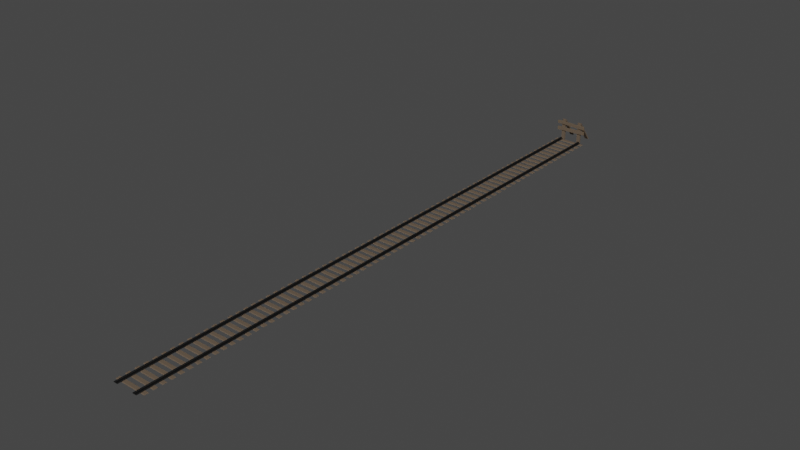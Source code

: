 # Source: minecart-track.blend  (saved by Blender 4.2.66; exported with 4.5.12 LTS)
import bpy
from mathutils import Matrix  # noqa: F401  (used for matrix-valued properties, if any)

bpy.ops.wm.read_factory_settings(use_empty=True)
scene = bpy.context.scene
scene.name = 'Scene'

# ---- collections
col_collection = bpy.data.collections.new('Collection'); scene.collection.children.link(col_collection)

# ---- images (referenced by path relative to the original .blend; pixels are not part of the script)
import os
ASSET_DIR = os.environ.get("B2B_ASSET_DIR", "")  # directory of the original .blend (textures are referenced by path, not embedded)
HERE = os.path.dirname(os.path.abspath(__file__))  # packed textures are extracted next to this script under _unpacked/

def load_image(name, relpath, width, height, colorspace="sRGB"):
    """Load a texture the original file referenced (path relative to the .blend, or extracted next to this script)."""
    p = next((c for c in (os.path.join(HERE, relpath), os.path.join(ASSET_DIR, relpath)) if relpath and os.path.exists(c)), "")
    if p:
        img = bpy.data.images.load(p, check_existing=True)
        img.name = name
    else:  # same state as the original file: an image datablock whose file is absent (Cycles renders it pink)
        img = bpy.data.images.new(name, width, height)
        img.source = "FILE"
        img.filepath = "//" + (relpath or name)
    img.colorspace_settings.name = colorspace
    return img
img_imphenziapixpal_emission_png = load_image('ImphenziaPixPal-Emission.png', '_unpacked/ImphenziaPixel-Emission.d2b62fc8.png', 128, 128, 'sRGB')
img_imphenziapixpal_attributes_png = load_image('ImphenziaPixPal-Attributes.png', '_unpacked/ImphenziaPixel-Attributes.21da9614.png', 128, 128, 'sRGB')
img_imphenziapixpal_basecolor_png = load_image('ImphenziaPixPal-BaseColor.png', '_unpacked/ImphenziaPixel-BaseColor.e97722d7.png', 128, 128, 'sRGB')

# ---- materials (node trees are filled in below, after node groups)
mat_pixpal = bpy.data.materials.new('PixPal')
mat_pixpal.alpha_threshold = 0.0
mat_pixpal.use_transparent_shadow = False
mat_pixpal.roughness = 0.5
mat_pixpal.line_color = (0.0, 0.0, 0.0, 1.0)

# ---- material node trees
mat_pixpal.use_nodes = True; mat_pixpal.node_tree.nodes.clear()
_N = mat_pixpal.node_tree.nodes; _L = mat_pixpal.node_tree.links
n0 = _N.new('ShaderNodeOutputMaterial'); n0.name = 'Material Output'; n0.location = (2662, 1040)
n1 = _N.new('ShaderNodeBsdfPrincipled'); n1.name = 'Principled BSDF'; n1.location = (2354, 1081)
n1.distribution = 'GGX'
n1.subsurface_method = 'RANDOM_WALK_SKIN'
n1.inputs[3].default_value = 1.45
n1.inputs[13].default_value = 0.1412
n1.inputs[28].default_value = 20.0
n2 = _N.new('ShaderNodeMath'); n2.name = 'Math'; n2.location = (697, -167)
n2.operation = 'SUBTRACT'
n2.inputs[0].default_value = 1.0
n3 = _N.new('ShaderNodeMath'); n3.name = 'Math.003'; n3.location = (405, -225)
n3.operation = 'MULTIPLY'
n4 = _N.new('ShaderNodeMath'); n4.name = 'Math.002'; n4.location = (211, -320)
n4.operation = 'DIVIDE'
n4.inputs[1].default_value = 36.0
n5 = _N.new('ShaderNodeSeparateColor'); n5.name = 'Separate Color'; n5.location = (334, -77)
n6 = _N.new('ShaderNodeMath'); n6.name = 'Math.001'; n6.location = (591, -174)
n6.operation = 'SUBTRACT'
n7 = _N.new('ShaderNodeSeparateXYZ'); n7.name = 'Separate XYZ'; n7.location = (402, -74)
n8 = _N.new('ShaderNodeCombineXYZ'); n8.name = 'Combine XYZ'; n8.location = (781, -52)
n9 = _N.new('ShaderNodeTexCoord'); n9.name = 'Texture Coordinate'; n9.location = (77, -40)
n10 = _N.new('ShaderNodeTexImage'); n10.name = 'Image Texture'; n10.location = (29, -40)
n10.image = img_imphenziapixpal_emission_png
n10.interpolation = 'Closest'
n11 = _N.new('ShaderNodeTexImage'); n11.name = 'Image Texture.003'; n11.location = (29, -39)
n11.image = img_imphenziapixpal_attributes_png
n11.interpolation = 'Closest'
n12 = _N.new('ShaderNodeTexImage'); n12.name = 'Image Texture.002'; n12.location = (29, -39)
n12.image = img_imphenziapixpal_basecolor_png
n12.interpolation = 'Closest'
n13 = _N.new('ShaderNodeValue'); n13.name = 'Value'; n13.location = (29, -392)
n13.outputs[0].default_value = 1.0
n14 = _N.new('NodeFrame'); n14.name = 'Frame'; n14.location = (971, 873)
n14.label = 'Animated Colors'
n14.width = 951
n15 = _N.new('NodeFrame'); n15.name = 'Frame.001'; n15.location = (830, 1245)
n15.label = 'Attributes'
n15.width = 866
n16 = _N.new('NodeFrame'); n16.name = 'Frame.002'; n16.location = (1985, 779)
n16.label = 'Emission'
n16.width = 298
n17 = _N.new('NodeFrame'); n17.name = 'Frame.003'; n17.location = (1985, 1387)
n17.label = 'Colors'
n17.width = 298
n2.parent = n15
n3.parent = n14
n4.parent = n14
n5.parent = n15
n6.parent = n14
n7.parent = n14
n8.parent = n14
n9.parent = n14
n10.parent = n16
n11.parent = n15
n12.parent = n17
n13.parent = n14
_L.new(n1.outputs[0], n0.inputs[0])
_L.new(n10.outputs[0], n1.inputs[27])
_L.new(n11.outputs[0], n5.inputs[0])
_L.new(n5.outputs[1], n2.inputs[1])
_L.new(n2.outputs[0], n1.inputs[2])
_L.new(n5.outputs[0], n1.inputs[1])
_L.new(n12.outputs[0], n1.inputs[0])
_L.new(n13.outputs[0], n4.inputs[0])
_L.new(n9.outputs[2], n7.inputs[0])
_L.new(n7.outputs[0], n8.inputs[0])
_L.new(n7.outputs[2], n8.inputs[2])
_L.new(n7.outputs[1], n6.inputs[0])
_L.new(n6.outputs[0], n8.inputs[1])
_L.new(n8.outputs[0], n12.inputs[0])
_L.new(n3.outputs[0], n6.inputs[1])
_L.new(n8.outputs[0], n10.inputs[0])
_L.new(n5.outputs[2], n3.inputs[0])
_L.new(n4.outputs[0], n3.inputs[1])
n0.is_active_output = True

# ---- world
world_world = bpy.data.worlds.new('World'); scene.world = world_world
world_world.use_nodes = True; world_world.node_tree.nodes.clear()
_N = world_world.node_tree.nodes; _L = world_world.node_tree.links
n0 = _N.new('ShaderNodeOutputWorld'); n0.name = 'World Output'; n0.location = (300, 300)
n1 = _N.new('ShaderNodeBackground'); n1.name = 'Background'; n1.location = (10, 300)
n1.inputs[0].default_value = (0.05088, 0.05088, 0.05088, 1.0)
_L.new(n1.outputs[0], n0.inputs[0])
n0.is_active_output = True
world_world.color = (0.05088, 0.05088, 0.05088)
world_world.use_sun_shadow = False
world_world.sun_shadow_jitter_overblur = 0.0

# ---- meshes
me_cube_001 = bpy.data.meshes.new('Cube.001')
me_cube_001.from_pydata([(-1.0, -50.45, -0.07877), (-1.0, 1.0, -0.07877), (-0.8652, -50.45, -0.07877), (-0.8652, 1.0, -0.07877), (-0.9901, -50.45, -0.01919), (-0.9901, 1.0, -0.01919), (-0.875, 1.0, -0.01919), (-0.875, -50.45, -0.01919), (-1.119, 1.0, -0.07877), (-1.119, -50.45, -0.07877), (-0.7462, 1.0, -0.07877), (-0.7462, -50.45, -0.07877), (-0.9763, -50.45, 0.07877), (-1.0, -50.45, 0.05503), (-1.0, 1.0, 0.05503), (-0.9763, 1.0, 0.07877), (-0.8652, -50.45, 0.05503), (-0.8889, -50.45, 0.07877), (-0.8889, 1.0, 0.07877), (-0.8652, 1.0, 0.05503), (-1.119, 1.0, -0.03949), (-1.099, 1.0, -0.01919), (-0.7665, 1.0, -0.01919), (-0.7462, 1.0, -0.03949), (-0.7462, -50.45, -0.03949), (-0.7665, -50.45, -0.01919), (-1.099, -50.45, -0.01919), (-1.119, -50.45, -0.03949)], [], [(18, 15, 12, 17), (6, 19, 16, 7), (4, 13, 14, 5), (1, 3, 2, 0), (5, 14, 15, 18, 19, 6), (2, 7, 4, 0), (0, 4, 26, 27, 9), (1, 5, 6, 3), (1, 0, 9, 8), (6, 7, 25, 22), (4, 5, 21, 26), (2, 3, 10, 11), (9, 27, 20, 8), (3, 6, 22, 23, 10), (7, 2, 11, 24, 25), (10, 23, 24, 11), (12, 15, 14, 13), (18, 17, 16, 19), (7, 16, 17, 12, 13, 4), (22, 25, 24, 23), (26, 21, 20, 27), (5, 1, 8, 20, 21)])
_uv = me_cube_001.uv_layers.new(name='UVMap')
_uv.uv.foreach_set('vector', [0.4025, 0.06752, 0.4025, 0.06752, 0.4025, 0.06754, 0.4025, 0.06754, 0.4025, 0.06752, 0.4025, 0.06752, 0.4025, 0.06754, 0.4025, 0.06754, 0.4025, 0.06747, 0.4025, 0.06747, 0.4025, 0.0675, 0.4025, 0.0675, 0.4024, 0.06752, 0.4025, 0.06752, 0.4025, 0.06754, 0.4024, 0.06754, 0.4025, 0.0675, 0.4025, 0.0675, 0.4025, 0.0675, 0.4025, 0.06751, 0.4025, 0.06752, 0.4025, 0.06752, 0.4025, 0.06754, 0.4025, 0.06754, 0.4025, 0.06756, 0.4025, 0.06756, 0.4025, 0.06756, 0.4025, 0.06756, 0.4025, 0.06756, 0.4025, 0.06756, 0.4025, 0.06756, 0.4025, 0.0675, 0.4025, 0.0675, 0.4025, 0.06752, 0.4025, 0.06752, 0.4024, 0.06752, 0.4024, 0.06754, 0.4024, 0.06754, 0.4024, 0.06752, 0.4025, 0.06752, 0.4025, 0.06754, 0.4025, 0.06754, 0.4025, 0.06752, 0.4025, 0.06747, 0.4025, 0.0675, 0.4025, 0.0675, 0.4025, 0.06747, 0.4025, 0.06754, 0.4025, 0.06752, 0.4025, 0.06752, 0.4025, 0.06754, 0.4025, 0.06747, 0.4025, 0.06747, 0.4025, 0.0675, 0.4025, 0.0675, 0.4025, 0.06752, 0.4025, 0.06752, 0.4025, 0.06752, 0.4025, 0.06752, 0.4025, 0.06752, 0.4025, 0.06754, 0.4025, 0.06754, 0.4025, 0.06754, 0.4025, 0.06754, 0.4025, 0.06754, 0.4025, 0.06752, 0.4025, 0.06752, 0.4025, 0.06754, 0.4025, 0.06754, 0.4025, 0.06747, 0.4025, 0.0675, 0.4025, 0.0675, 0.4025, 0.06747, 0.4025, 0.06752, 0.4025, 0.06754, 0.4025, 0.06754, 0.4025, 0.06752, 0.4025, 0.06754, 0.4025, 0.06754, 0.4025, 0.06754, 0.4025, 0.06756, 0.4025, 0.06756, 0.4025, 0.06756, 0.4025, 0.06752, 0.4025, 0.06754, 0.4025, 0.06754, 0.4025, 0.06752, 0.4025, 0.06747, 0.4025, 0.0675, 0.4025, 0.0675, 0.4025, 0.06747, 0.4025, 0.0675, 0.4025, 0.0675, 0.4025, 0.0675, 0.4025, 0.0675, 0.4025, 0.0675])
me_cube_001.materials.append(mat_pixpal)
me_cube_001.update()
me_cube_002 = bpy.data.meshes.new('Cube.002')
me_cube_002.from_pydata([(-1.0, -1.0, -1.0), (-0.9768, -0.8192, 1.0), (-1.0, 1.0, -1.0), (-0.9768, 0.8192, 1.0), (1.0, -1.0, -1.0), (0.9768, -0.8192, 1.0), (1.0, 1.0, -1.0), (0.9768, 0.8192, 1.0)], [], [(0, 1, 3, 2), (2, 3, 7, 6), (6, 7, 5, 4), (4, 5, 1, 0), (2, 6, 4, 0), (7, 3, 1, 5)])
_uv = me_cube_002.uv_layers.new(name='UVMap')
_uv.uv.foreach_set('vector', [0.1601, 0.3932, 0.1601, 0.3932, 0.1601, 0.3932, 0.1601, 0.3932, 0.1601, 0.3932, 0.1601, 0.3932, 0.1601, 0.3932, 0.1601, 0.3932, 0.1601, 0.3932, 0.1601, 0.3932, 0.1601, 0.3932, 0.1601, 0.3932, 0.1601, 0.3932, 0.1601, 0.3932, 0.1601, 0.3932, 0.1601, 0.3932, 0.1601, 0.3932, 0.1601, 0.3932, 0.1601, 0.3932, 0.1601, 0.3932, 0.1601, 0.3932, 0.1601, 0.3932, 0.1601, 0.3932, 0.1601, 0.3932])
me_cube_002.materials.append(mat_pixpal)
me_cube_002.update()
me_cube_003 = bpy.data.meshes.new('Cube.003')
me_cube_003.from_pydata([(-4.079, 1.102, -0.1572), (-4.079, 1.102, 1.843), (-4.079, 1.255, -0.1572), (-4.079, 1.255, 1.843), (-2.711, 1.102, -0.1572), (-2.711, 1.102, 1.843), (-2.711, 1.255, -0.1572), (-2.711, 1.255, 1.843), (-4.079, 1.102, 1.695), (-4.079, 1.255, 1.695), (-2.711, 1.255, 1.695), (-2.711, 1.102, 1.695), (-4.079, 2.791, -0.1572), (-2.711, 2.791, -0.1572), (-4.079, 2.644, -0.1572), (-2.711, 2.644, -0.1572)], [], [(8, 1, 3, 9), (9, 3, 12, 14), (10, 7, 5, 11), (11, 5, 1, 8), (2, 6, 4, 0), (7, 3, 1, 5), (4, 11, 8, 0), (6, 10, 11, 4), (2, 9, 10, 6), (0, 8, 9, 2), (14, 12, 13, 15), (10, 9, 14, 15), (3, 7, 13, 12), (7, 10, 15, 13)])
_uv = me_cube_003.uv_layers.new(name='UVMap')
_uv.uv.foreach_set('vector', [0.1596, 0.3938, 0.1596, 0.3938, 0.1596, 0.3939, 0.1596, 0.3939, 0.1596, 0.3939, 0.1596, 0.3939, 0.1596, 0.3939, 0.1596, 0.3939, 0.1596, 0.394, 0.1596, 0.394, 0.1596, 0.394, 0.1596, 0.394, 0.1596, 0.394, 0.1596, 0.394, 0.1596, 0.3941, 0.1596, 0.3941, 0.1595, 0.394, 0.1596, 0.394, 0.1596, 0.394, 0.1595, 0.394, 0.1596, 0.394, 0.1597, 0.394, 0.1597, 0.394, 0.1596, 0.394, 0.1596, 0.394, 0.1596, 0.394, 0.1596, 0.3941, 0.1596, 0.3941, 0.1596, 0.394, 0.1596, 0.394, 0.1596, 0.394, 0.1596, 0.394, 0.1596, 0.3939, 0.1596, 0.3939, 0.1596, 0.394, 0.1596, 0.394, 0.1596, 0.3938, 0.1596, 0.3938, 0.1596, 0.3939, 0.1596, 0.3939, 0.1596, 0.3939, 0.1596, 0.3939, 0.1596, 0.394, 0.1596, 0.394, 0.1596, 0.394, 0.1596, 0.3939, 0.1596, 0.3939, 0.1596, 0.394, 0.1597, 0.394, 0.1596, 0.394, 0.1596, 0.394, 0.1597, 0.394, 0.1596, 0.394, 0.1596, 0.394, 0.1596, 0.394, 0.1596, 0.394])
me_cube_003.materials.append(mat_pixpal)
me_cube_003.update()
me_cube_004 = bpy.data.meshes.new('Cube.004')
me_cube_004.from_pydata([(-1.0, -0.9511, -0.7747), (-0.9989, -0.9511, 0.5211), (-1.0, 0.9511, -0.7747), (-0.9989, 0.9511, 0.5211), (1.0, -0.9511, -0.9511), (1.001, -0.9511, 0.6468), (1.0, 0.9511, -0.9511), (1.001, 0.9511, 0.6468), (-0.9799, -0.935, -0.7971), (-0.9799, -0.9717, -0.7602), (-1.0, -0.9512, -0.7747), (-0.9783, -0.9717, 0.5062), (-0.9783, -0.935, 0.543), (-0.9988, -0.9512, 0.5212), (-0.9799, 0.9717, -0.7602), (-0.9799, 0.935, -0.7971), (-1.0, 0.9512, -0.7747), (-0.9783, 0.935, 0.543), (-0.9783, 0.9717, 0.5062), (-0.9988, 0.9512, 0.5212), (0.9817, -0.9695, -0.935), (0.9512, -0.9128, -0.9957), (1.0, -0.9512, -0.9512), (0.9521, -0.9128, 0.6926), (0.9825, -0.9695, 0.6312), (1.001, -0.9512, 0.6468), (0.9512, 0.9128, -0.9957), (0.9817, 0.9695, -0.935), (1.0, 0.9512, -0.9512), (0.9825, 0.9695, 0.6312), (0.9521, 0.9128, 0.6926), (1.001, 0.9512, 0.6468)], [], [(13, 12, 17, 19, 3, 1), (6, 7, 5, 4), (19, 18, 14, 16, 2, 3), (0, 1, 3, 2), (25, 24, 20, 22, 4, 5), (10, 9, 11, 13, 1, 0), (20, 24, 11, 9), (30, 17, 12, 23), (14, 18, 29, 27), (31, 30, 23, 25, 5, 7), (7, 6, 28, 27, 29, 31), (22, 21, 26, 28, 6, 4), (16, 15, 8, 10, 0, 2), (8, 9, 10), (11, 12, 13), (14, 15, 16), (17, 18, 19), (20, 21, 22), (23, 24, 25), (26, 27, 28), (29, 30, 31), (14, 27, 26, 15), (20, 9, 8, 21), (23, 12, 11, 24), (29, 18, 17, 30), (15, 26, 21, 8)])
_uv = me_cube_004.uv_layers.new(name='UVMap')
_uv.uv.foreach_set('vector', [0.1607, 0.3923, 0.1607, 0.3923, 0.1607, 0.3923, 0.1607, 0.3923, 0.1607, 0.3923, 0.1607, 0.3923, 0.1607, 0.3923, 0.1607, 0.3923, 0.1607, 0.3922, 0.1607, 0.3922, 0.16, 0.4433, 0.16, 0.4433, 0.1601, 0.4433, 0.1601, 0.4433, 0.1601, 0.4433, 0.16, 0.4433, 0.1607, 0.3923, 0.1607, 0.3923, 0.1607, 0.3923, 0.1607, 0.3923, 0.16, 0.4433, 0.16, 0.4433, 0.1601, 0.4433, 0.1601, 0.4433, 0.1601, 0.4433, 0.16, 0.4433, 0.1601, 0.4434, 0.1601, 0.4434, 0.16, 0.4434, 0.16, 0.4434, 0.16, 0.4434, 0.1601, 0.4434, 0.16, 0.393, 0.16, 0.393, 0.16, 0.393, 0.16, 0.393, 0.1607, 0.3923, 0.1607, 0.3923, 0.1607, 0.3923, 0.1607, 0.3922, 0.16, 0.393, 0.16, 0.393, 0.16, 0.393, 0.16, 0.393, 0.1607, 0.3923, 0.1607, 0.3923, 0.1607, 0.3922, 0.1607, 0.3922, 0.1607, 0.3922, 0.1607, 0.3923, 0.16, 0.4433, 0.1601, 0.4433, 0.1601, 0.4433, 0.1601, 0.4433, 0.16, 0.4433, 0.16, 0.4433, 0.1607, 0.3922, 0.1607, 0.3922, 0.1607, 0.3923, 0.1607, 0.3923, 0.1607, 0.3923, 0.1607, 0.3922, 0.1607, 0.3923, 0.1607, 0.3923, 0.1607, 0.3923, 0.1607, 0.3923, 0.1607, 0.3923, 0.1607, 0.3923, 0.1601, 0.4434, 0.1601, 0.4434, 0.1601, 0.4434, 0.16, 0.4434, 0.16, 0.4434, 0.16, 0.4434, 0.1601, 0.4433, 0.1601, 0.4433, 0.1601, 0.4433, 0.16, 0.4433, 0.16, 0.4433, 0.16, 0.4433, 0.1601, 0.4433, 0.1601, 0.4433, 0.1601, 0.4433, 0.16, 0.4433, 0.16, 0.4433, 0.16, 0.4433, 0.1601, 0.4433, 0.1601, 0.4433, 0.1601, 0.4433, 0.16, 0.4433, 0.16, 0.4433, 0.16, 0.4433, 0.1601, 0.4433, 0.1601, 0.4433, 0.1601, 0.4433, 0.1601, 0.4433, 0.1601, 0.4433, 0.1601, 0.4434, 0.1601, 0.4434, 0.1601, 0.4433, 0.16, 0.4433, 0.16, 0.4434, 0.16, 0.4434, 0.16, 0.4433, 0.16, 0.4433, 0.16, 0.4433, 0.16, 0.4433, 0.16, 0.4433, 0.1607, 0.3923, 0.1607, 0.3923, 0.1607, 0.3922, 0.1607, 0.3923])
me_cube_004.materials.append(mat_pixpal)
me_cube_004.update()
me_cube_005 = bpy.data.meshes.new('Cube.005')
me_cube_005.from_pydata([(-0.9995, -0.9511, -0.9511), (-0.9815, -0.9511, 0.6945), (-0.9995, 0.9511, -0.9511), (-0.9815, 0.9511, 0.6945), (1.0, -0.9511, -0.9511), (0.9993, -0.9511, 0.7154), (1.0, 0.9511, -0.9511), (0.9993, 0.9511, 0.7154), (-0.9783, -0.9344, -0.9726), (-0.9779, -0.9726, -0.9344), (-0.9994, -0.9512, -0.9512), (-0.9603, -0.9726, 0.6779), (-0.9598, -0.9344, 0.7161), (-0.9815, -0.9512, 0.6945), (-0.9779, 0.9726, -0.9344), (-0.9783, 0.9344, -0.9726), (-0.9994, 0.9512, -0.9512), (-0.9598, 0.9344, 0.7161), (-0.9603, 0.9726, 0.6779), (-0.9815, 0.9512, 0.6945), (0.9777, -0.9734, -0.9337), (0.9777, -0.9337, -0.9734), (1.0, -0.9512, -0.9512), (0.977, -0.9337, 0.7374), (0.977, -0.9734, 0.6977), (0.9993, -0.9512, 0.7154), (0.9777, 0.9337, -0.9734), (0.9777, 0.9734, -0.9337), (1.0, 0.9512, -0.9512), (0.977, 0.9734, 0.6977), (0.977, 0.9337, 0.7374), (0.9993, 0.9512, 0.7154)], [], [(13, 12, 17, 19, 3, 1), (6, 7, 5, 4), (19, 18, 14, 16, 2, 3), (0, 1, 3, 2), (25, 24, 20, 22, 4, 5), (10, 9, 11, 13, 1, 0), (20, 24, 11, 9), (30, 17, 12, 23), (14, 18, 29, 27), (31, 30, 23, 25, 5, 7), (7, 6, 28, 27, 29, 31), (22, 21, 26, 28, 6, 4), (16, 15, 8, 10, 0, 2), (8, 9, 10), (11, 12, 13), (14, 15, 16), (17, 18, 19), (20, 21, 22), (23, 24, 25), (26, 27, 28), (29, 30, 31), (14, 27, 26, 15), (20, 9, 8, 21), (23, 12, 11, 24), (29, 18, 17, 30), (15, 26, 21, 8)])
_uv = me_cube_005.uv_layers.new(name='UVMap')
_uv.uv.foreach_set('vector', [0.16, 0.4434, 0.16, 0.4434, 0.16, 0.4433, 0.16, 0.4433, 0.16, 0.4433, 0.16, 0.4434, 0.1588, 0.392, 0.1588, 0.392, 0.1588, 0.3919, 0.1588, 0.3919, 0.16, 0.4433, 0.16, 0.4433, 0.1601, 0.4433, 0.1601, 0.4433, 0.1601, 0.4433, 0.16, 0.4433, 0.1588, 0.392, 0.1588, 0.392, 0.1588, 0.392, 0.1588, 0.392, 0.16, 0.4433, 0.16, 0.4433, 0.1601, 0.4433, 0.1601, 0.4433, 0.1601, 0.4433, 0.16, 0.4433, 0.1601, 0.4434, 0.1601, 0.4434, 0.16, 0.4434, 0.16, 0.4434, 0.16, 0.4434, 0.1601, 0.4434, 0.1588, 0.3919, 0.1588, 0.3919, 0.1588, 0.392, 0.1588, 0.392, 0.1588, 0.392, 0.1588, 0.392, 0.1588, 0.392, 0.1588, 0.3919, 0.1588, 0.392, 0.1588, 0.392, 0.1588, 0.392, 0.1588, 0.392, 0.16, 0.4433, 0.16, 0.4433, 0.16, 0.4433, 0.16, 0.4433, 0.16, 0.4433, 0.16, 0.4433, 0.16, 0.4433, 0.1601, 0.4433, 0.1601, 0.4433, 0.1601, 0.4433, 0.16, 0.4433, 0.16, 0.4433, 0.1601, 0.4433, 0.1601, 0.4433, 0.1601, 0.4433, 0.1601, 0.4433, 0.1601, 0.4433, 0.1601, 0.4433, 0.1601, 0.4433, 0.1601, 0.4433, 0.1601, 0.4434, 0.1601, 0.4434, 0.1601, 0.4434, 0.1601, 0.4433, 0.1601, 0.4434, 0.1601, 0.4434, 0.1601, 0.4434, 0.16, 0.4434, 0.16, 0.4434, 0.16, 0.4434, 0.1601, 0.4433, 0.1601, 0.4433, 0.1601, 0.4433, 0.16, 0.4433, 0.16, 0.4433, 0.16, 0.4433, 0.1601, 0.4433, 0.1601, 0.4433, 0.1601, 0.4433, 0.16, 0.4433, 0.16, 0.4433, 0.16, 0.4433, 0.1601, 0.4433, 0.1601, 0.4433, 0.1601, 0.4433, 0.16, 0.4433, 0.16, 0.4433, 0.16, 0.4433, 0.1601, 0.4433, 0.1601, 0.4433, 0.1601, 0.4433, 0.1601, 0.4433, 0.1601, 0.4433, 0.1601, 0.4434, 0.1601, 0.4434, 0.1601, 0.4433, 0.16, 0.4433, 0.16, 0.4434, 0.16, 0.4434, 0.16, 0.4433, 0.16, 0.4433, 0.16, 0.4433, 0.16, 0.4433, 0.16, 0.4433, 0.1588, 0.392, 0.1588, 0.392, 0.1588, 0.3919, 0.1588, 0.392])
me_cube_005.materials.append(mat_pixpal)
me_cube_005.update()

# ---- objects
ob_metalrail = bpy.data.objects.new('MetalRail', me_cube_001)
ob_wood = bpy.data.objects.new('Wood', me_cube_002)
ob_blocker_col = bpy.data.objects.new('Blocker-col', me_cube_003)
ob_post = bpy.data.objects.new('Post', me_cube_004)
ob_post_001 = bpy.data.objects.new('Post.001', me_cube_005)

# ---- transforms, parenting, visibility, modifiers, constraints
ob_metalrail.location = (0.0, 0.0, 0.0)
_m = ob_metalrail.modifiers.new('Mirror', 'MIRROR')
ob_wood.location = (0.02297, 0.8204, -0.1117)
ob_wood.scale = (1.404, 0.1812, 0.03294)
_m = ob_wood.modifiers.new('Array', 'ARRAY')
_m.count = 71
_m.relative_offset_displace = (0.0, -2.0, 0.0)
ob_blocker_col.location = (0.0, 0.0, 0.0)
ob_blocker_col.scale = (0.2395, 1.0, 1.0)
_m = ob_blocker_col.modifiers.new('Mirror', 'MIRROR')
ob_post.location = (0.0, 1.059, 1.529)
ob_post.rotation_euler = (0.0, 0.02033, 0.0)
ob_post.scale = (1.395, 0.04341, 0.1921)
ob_post_001.location = (0.0, 1.059, 0.9706)
ob_post_001.rotation_euler = (0.0, -0.02196, 0.0)
ob_post_001.scale = (1.395, 0.04341, 0.1921)

# ---- collection membership
col_collection.objects.link(ob_metalrail)
col_collection.objects.link(ob_wood)
col_collection.objects.link(ob_blocker_col)
col_collection.objects.link(ob_post)
col_collection.objects.link(ob_post_001)

# ---- scene / render settings (as saved in the file)
scene.frame_start = 1; scene.frame_end = 250; scene.frame_set(1)
scene.render.engine = 'BLENDER_EEVEE_NEXT'
scene.view_settings.view_transform = 'Filmic'
bpy.context.view_layer.update()

# ---- added for rendering (the .blend has no active camera and no usable light): camera, sun
cam_auto = bpy.data.cameras.new('AutoCamera')
cam_auto.lens = 50.0
cam_auto.sensor_width = 36.0
cam_auto.clip_end = 1000.0
ob_auto_camera = bpy.data.objects.new('AutoCamera', cam_auto)
scene.collection.objects.link(ob_auto_camera)
ob_auto_camera.location = (49.3786, -83.0677, 40.3348)
ob_auto_camera.rotation_euler = (1.09748, -7.21219e-08, 0.694738)
scene.camera = ob_auto_camera
light_auto_sun = bpy.data.lights.new('AutoSun', 'SUN')
light_auto_sun.energy = 3.0
light_auto_sun.angle = 0.0523599
ob_auto_sun = bpy.data.objects.new('AutoSun', light_auto_sun)
scene.collection.objects.link(ob_auto_sun)
ob_auto_sun.rotation_euler = (0.872665, 0.174533, 0.523599)
bpy.context.view_layer.update()
